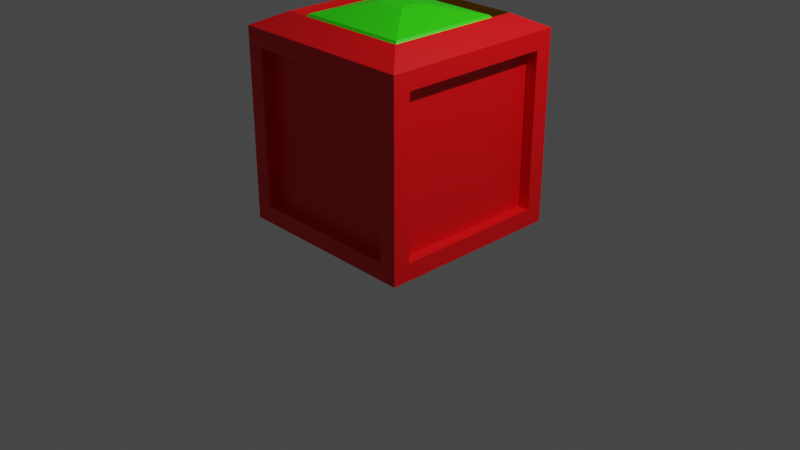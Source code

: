 # Source: CubePlanter.blend  (saved by Blender 2.82.7; exported with 4.5.12 LTS)
import bpy
from mathutils import Matrix  # noqa: F401  (used for matrix-valued properties, if any)

bpy.ops.wm.read_factory_settings(use_empty=True)
scene = bpy.context.scene
scene.name = 'Scene'

# ---- collections
col_collection = bpy.data.collections.new('Collection'); scene.collection.children.link(col_collection)

# ---- materials (node trees are filled in below, after node groups)
mat_material = bpy.data.materials.new('Material')
mat_material.alpha_threshold = 0.0
mat_material.use_transparent_shadow = False
mat_material.line_color = (0.0, 0.0, 0.0, 1.0)
mat_material_001 = bpy.data.materials.new('Material.001')
mat_material_001.use_transparent_shadow = False
mat_material_002 = bpy.data.materials.new('Material.002')
mat_material_002.use_transparent_shadow = False

# ---- material node trees
mat_material.use_nodes = True; mat_material.node_tree.nodes.clear()
_N = mat_material.node_tree.nodes; _L = mat_material.node_tree.links
n0 = _N.new('ShaderNodeOutputMaterial'); n0.name = 'Material Output'; n0.location = (300, 300)
n1 = _N.new('ShaderNodeBsdfPrincipled'); n1.name = 'Principled BSDF'; n1.location = (10, 300)
n1.distribution = 'GGX'
n1.subsurface_method = 'BURLEY'
n1.inputs[2].default_value = 0.4
n1.inputs[3].default_value = 1.45
n1.inputs[27].default_value = (0.0, 0.0, 0.0, 1.0)
n1.inputs[28].default_value = 1.0
_L.new(n1.outputs[0], n0.inputs[0])
n0.is_active_output = True
mat_material_001.use_nodes = True; mat_material_001.node_tree.nodes.clear()
_N = mat_material_001.node_tree.nodes; _L = mat_material_001.node_tree.links
n0 = _N.new('ShaderNodeOutputMaterial'); n0.name = 'Material Output'; n0.location = (300, 300)
n1 = _N.new('ShaderNodeBsdfPrincipled'); n1.name = 'Principled BSDF'; n1.location = (10, 300)
n1.distribution = 'GGX'
n1.subsurface_method = 'BURLEY'
n1.inputs[0].default_value = (0.8, 0.0, 0.002813, 1.0)
n1.inputs[3].default_value = 1.45
n1.inputs[27].default_value = (0.0, 0.0, 0.0, 1.0)
n1.inputs[28].default_value = 1.0
_L.new(n1.outputs[0], n0.inputs[0])
n0.is_active_output = True
mat_material_002.use_nodes = True; mat_material_002.node_tree.nodes.clear()
_N = mat_material_002.node_tree.nodes; _L = mat_material_002.node_tree.links
n0 = _N.new('ShaderNodeOutputMaterial'); n0.name = 'Material Output'; n0.location = (300, 300)
n1 = _N.new('ShaderNodeBsdfPrincipled'); n1.name = 'Principled BSDF'; n1.location = (10, 300)
n1.distribution = 'GGX'
n1.subsurface_method = 'BURLEY'
n1.inputs[0].default_value = (0.02879, 0.8, 0.0003438, 1.0)
n1.inputs[3].default_value = 1.45
n1.inputs[27].default_value = (0.0, 0.0, 0.0, 1.0)
n1.inputs[28].default_value = 1.0
_L.new(n1.outputs[0], n0.inputs[0])
n0.is_active_output = True

# ---- world
world_world = bpy.data.worlds.new('World'); scene.world = world_world
world_world.use_nodes = True; world_world.node_tree.nodes.clear()
_N = world_world.node_tree.nodes; _L = world_world.node_tree.links
n0 = _N.new('ShaderNodeOutputWorld'); n0.name = 'World Output'; n0.location = (300, 300)
n1 = _N.new('ShaderNodeBackground'); n1.name = 'Background'; n1.location = (10, 300)
n1.inputs[0].default_value = (0.05088, 0.05088, 0.05088, 1.0)
_L.new(n1.outputs[0], n0.inputs[0])
n0.is_active_output = True
world_world.color = (0.05088, 0.05088, 0.05088)
world_world.use_sun_shadow = False
world_world.sun_shadow_jitter_overblur = 0.0

# ---- cameras
cam_camera = bpy.data.cameras.new('Camera')
cam_camera.clip_end = 100.0
cam_camera.ortho_scale = 7.314

# ---- lights
light_light = bpy.data.lights.new('Light', 'POINT')
light_light.transmission_factor = 0.0
light_light.energy = 1000.0
light_light.shadow_soft_size = 0.1
light_light.shadow_maximum_resolution = 0.006
light_light.use_absolute_resolution = True

# ---- meshes
me_cube = bpy.data.meshes.new('Cube')
me_cube.from_pydata([(1.0, 1.0, 2.0), (1.0, 1.0, 0.0), (1.0, -1.0, 2.0), (1.0, -1.0, 0.0), (-1.0, 1.0, 2.0), (-1.0, 1.0, 0.0), (-1.0, -1.0, 2.0), (-1.0, -1.0, 0.0), (0.8179, -1.0, 0.1821), (0.8179, -1.0, 1.818), (-0.8179, -1.0, 1.818), (-0.8179, -1.0, 0.1821), (-1.0, -0.8179, 0.1821), (-1.0, -0.8179, 1.818), (-1.0, 0.8179, 1.818), (-1.0, 0.8179, 0.1821), (1.0, 0.8179, 0.1821), (1.0, 0.8179, 1.818), (1.0, -0.8179, 1.818), (1.0, -0.8179, 0.1821), (-0.8179, 1.0, 0.1821), (-0.8179, 1.0, 1.818), (0.8179, 1.0, 1.818), (0.8179, 1.0, 0.1821), (0.8179, -0.8806, 0.1821), (0.8179, -0.8806, 1.818), (-0.8179, -0.8806, 1.818), (-0.8179, -0.8806, 0.1821), (-0.8806, -0.8179, 0.1821), (-0.8806, -0.8179, 1.818), (-0.8806, 0.8179, 1.818), (-0.8806, 0.8179, 0.1821), (0.8806, 0.8179, 0.1821), (0.8806, 0.8179, 1.818), (0.8806, -0.8179, 1.818), (0.8806, -0.8179, 0.1821), (-0.8179, 0.8806, 0.1821), (-0.8179, 0.8806, 1.818), (0.8179, 0.8806, 1.818), (0.8179, 0.8806, 0.1821), (0.7221, 0.7221, 2.139), (-0.7221, 0.7221, 2.139), (-0.7221, -0.7221, 2.139), (0.7221, -0.7221, 2.139), (-0.7221, 0.7221, 1.974), (0.7221, 0.7221, 1.974), (0.7221, -0.7221, 1.974), (-0.7221, -0.7221, 1.974), (0.5903, 0.5903, 2.113), (-0.5903, 0.5903, 2.113), (-0.5903, -0.5903, 2.113), (0.5903, -0.5903, 2.113), (0.1517, 0.1023, 2.233), (-0.1517, 0.1023, 2.233), (-0.1517, -0.1023, 2.233), (0.1517, -0.1023, 2.233)], [], [(42, 43, 46, 47), (5, 1, 3, 7), (3, 2, 9, 8), (2, 6, 10, 9), (6, 7, 11, 10), (7, 3, 8, 11), (7, 6, 13, 12), (6, 4, 14, 13), (4, 5, 15, 14), (5, 7, 12, 15), (1, 0, 17, 16), (0, 2, 18, 17), (2, 3, 19, 18), (3, 1, 16, 19), (5, 4, 21, 20), (4, 0, 22, 21), (0, 1, 23, 22), (1, 5, 20, 23), (24, 25, 26, 27), (9, 25, 24, 8), (10, 26, 25, 9), (11, 27, 26, 10), (8, 24, 27, 11), (28, 29, 30, 31), (13, 29, 28, 12), (14, 30, 29, 13), (15, 31, 30, 14), (12, 28, 31, 15), (32, 33, 34, 35), (17, 33, 32, 16), (18, 34, 33, 17), (19, 35, 34, 18), (16, 32, 35, 19), (36, 37, 38, 39), (21, 37, 36, 20), (22, 38, 37, 21), (23, 39, 38, 22), (20, 36, 39, 23), (0, 4, 41, 40), (4, 6, 42, 41), (6, 2, 43, 42), (2, 0, 40, 43), (49, 50, 54, 53), (43, 40, 45, 46), (41, 42, 47, 44), (40, 41, 44, 45), (45, 44, 49, 48), (44, 47, 50, 49), (47, 46, 51, 50), (46, 45, 48, 51), (53, 54, 55, 52), (48, 49, 53, 52), (50, 51, 55, 54), (51, 48, 52, 55)])
me_cube.polygons.foreach_set('material_index', [1, 1, 1, 1, 1, 1, 1, 1, 1, 1, 1, 1, 1, 1, 1, 1, 1, 1, 1, 1, 1, 1, 1, 1, 1, 1, 1, 1, 1, 1, 1, 1, 1, 1, 1, 1, 1, 1, 1, 1, 1, 1, 2, 1, 1, 1, 2, 2, 2, 2, 2, 2, 2, 2])
_uv = me_cube.uv_layers.new(name='UVMap')
_uv.uv.foreach_set('vector', [0.8403, 0.7153, 0.6597, 0.7153, 0.6597, 0.7153, 0.8403, 0.7153, 0.125, 0.5, 0.375, 0.5, 0.375, 0.75, 0.125, 0.75, 0.375, 0.75, 0.625, 0.75, 0.6022, 0.7728, 0.3978, 0.7728, 0.625, 0.75, 0.625, 1.0, 0.6022, 0.9772, 0.6022, 0.7728, 0.625, 1.0, 0.375, 1.0, 0.3978, 0.9772, 0.6022, 0.9772, 0.375, 1.0, 0.375, 0.75, 0.3978, 0.7728, 0.3978, 0.9772, 0.375, 0.0, 0.625, 0.0, 0.6022, 0.02277, 0.3978, 0.02277, 0.625, 0.0, 0.625, 0.25, 0.6022, 0.2272, 0.6022, 0.02277, 0.625, 0.25, 0.375, 0.25, 0.3978, 0.2272, 0.6022, 0.2272, 0.375, 0.25, 0.375, 0.0, 0.3978, 0.02277, 0.3978, 0.2272, 0.375, 0.5, 0.625, 0.5, 0.6022, 0.5228, 0.3978, 0.5228, 0.625, 0.5, 0.625, 0.75, 0.6022, 0.7272, 0.6022, 0.5228, 0.625, 0.75, 0.375, 0.75, 0.3978, 0.7272, 0.6022, 0.7272, 0.375, 0.75, 0.375, 0.5, 0.3978, 0.5228, 0.3978, 0.7272, 0.375, 0.25, 0.625, 0.25, 0.6022, 0.2728, 0.3978, 0.2728, 0.625, 0.25, 0.625, 0.5, 0.6022, 0.4772, 0.6022, 0.2728, 0.625, 0.5, 0.375, 0.5, 0.3978, 0.4772, 0.6022, 0.4772, 0.375, 0.5, 0.375, 0.25, 0.3978, 0.2728, 0.3978, 0.4772, 0.3978, 0.7728, 0.6022, 0.7728, 0.6022, 0.9772, 0.3978, 0.9772, 0.6022, 0.7728, 0.6022, 0.7728, 0.3978, 0.7728, 0.3978, 0.7728, 0.6022, 0.9772, 0.6022, 0.9772, 0.6022, 0.7728, 0.6022, 0.7728, 0.3978, 0.9772, 0.3978, 0.9772, 0.6022, 0.9772, 0.6022, 0.9772, 0.3978, 0.7728, 0.3978, 0.7728, 0.3978, 0.9772, 0.3978, 0.9772, 0.3978, 0.02277, 0.6022, 0.02277, 0.6022, 0.2272, 0.3978, 0.2272, 0.6022, 0.02277, 0.6022, 0.02277, 0.3978, 0.02277, 0.3978, 0.02277, 0.6022, 0.2272, 0.6022, 0.2272, 0.6022, 0.02277, 0.6022, 0.02277, 0.3978, 0.2272, 0.3978, 0.2272, 0.6022, 0.2272, 0.6022, 0.2272, 0.3978, 0.02277, 0.3978, 0.02277, 0.3978, 0.2272, 0.3978, 0.2272, 0.3978, 0.5228, 0.6022, 0.5228, 0.6022, 0.7272, 0.3978, 0.7272, 0.6022, 0.5228, 0.6022, 0.5228, 0.3978, 0.5228, 0.3978, 0.5228, 0.6022, 0.7272, 0.6022, 0.7272, 0.6022, 0.5228, 0.6022, 0.5228, 0.3978, 0.7272, 0.3978, 0.7272, 0.6022, 0.7272, 0.6022, 0.7272, 0.3978, 0.5228, 0.3978, 0.5228, 0.3978, 0.7272, 0.3978, 0.7272, 0.3978, 0.2728, 0.6022, 0.2728, 0.6022, 0.4772, 0.3978, 0.4772, 0.6022, 0.2728, 0.6022, 0.2728, 0.3978, 0.2728, 0.3978, 0.2728, 0.6022, 0.4772, 0.6022, 0.4772, 0.6022, 0.2728, 0.6022, 0.2728, 0.3978, 0.4772, 0.3978, 0.4772, 0.6022, 0.4772, 0.6022, 0.4772, 0.3978, 0.2728, 0.3978, 0.2728, 0.3978, 0.4772, 0.3978, 0.4772, 0.625, 0.5, 0.875, 0.5, 0.8403, 0.5347, 0.6597, 0.5347, 0.875, 0.5, 0.875, 0.75, 0.8403, 0.7153, 0.8403, 0.5347, 0.875, 0.75, 0.625, 0.75, 0.6597, 0.7153, 0.8403, 0.7153, 0.625, 0.75, 0.625, 0.5, 0.6597, 0.5347, 0.6597, 0.7153, 0.8238, 0.5512, 0.8238, 0.6988, 0.8238, 0.6988, 0.8238, 0.5512, 0.6597, 0.7153, 0.6597, 0.5347, 0.6597, 0.5347, 0.6597, 0.7153, 0.8403, 0.5347, 0.8403, 0.7153, 0.8403, 0.7153, 0.8403, 0.5347, 0.6597, 0.5347, 0.8403, 0.5347, 0.8403, 0.5347, 0.6597, 0.5347, 0.6597, 0.5347, 0.8403, 0.5347, 0.8238, 0.5512, 0.6762, 0.5512, 0.8403, 0.5347, 0.8403, 0.7153, 0.8238, 0.6988, 0.8238, 0.5512, 0.8403, 0.7153, 0.6597, 0.7153, 0.6762, 0.6988, 0.8238, 0.6988, 0.6597, 0.7153, 0.6597, 0.5347, 0.6762, 0.5512, 0.6762, 0.6988, 0.8238, 0.5512, 0.8238, 0.6988, 0.6762, 0.6988, 0.6762, 0.5512, 0.6762, 0.5512, 0.8238, 0.5512, 0.8238, 0.5512, 0.6762, 0.5512, 0.8238, 0.6988, 0.6762, 0.6988, 0.6762, 0.6988, 0.8238, 0.6988, 0.6762, 0.6988, 0.6762, 0.5512, 0.6762, 0.5512, 0.6762, 0.6988])
me_cube.materials.append(mat_material)
me_cube.materials.append(mat_material_001)
me_cube.materials.append(mat_material_002)
me_cube.use_remesh_preserve_volume = False
me_cube.use_remesh_preserve_attributes = False
me_cube.use_mirror_x = True
me_cube.use_mirror_y = True
me_cube.use_mirror_z = True
me_cube.update()

# ---- objects
ob_cube = bpy.data.objects.new('Cube', me_cube)
ob_light = bpy.data.objects.new('Light', light_light)
ob_camera = bpy.data.objects.new('Camera', cam_camera)

# ---- transforms, parenting, visibility, modifiers, constraints
ob_cube.location = (0.0, 0.0, 0.0)
ob_cube.lock_rotations_4d = False
ob_cube.empty_display_type = 'ARROWS'
ob_cube.lineart.crease_threshold = 0.0
ob_cube.use_mesh_mirror_x = True
ob_cube.use_mesh_mirror_y = True
ob_cube.use_mesh_mirror_z = True
ob_light.location = (4.076, 1.005, 5.904)
ob_light.rotation_euler = (0.6503, 0.05522, 1.866)
ob_light.lock_rotations_4d = False
ob_light.empty_display_type = 'ARROWS'
ob_light.color = (0.0, 0.0, 0.0, 0.0)
ob_light.lineart.crease_threshold = 0.0
ob_camera.location = (7.359, -6.926, 4.958)
ob_camera.rotation_euler = (1.109, 0.0, 0.8149)
ob_camera.lock_rotations_4d = False
ob_camera.empty_display_type = 'ARROWS'
ob_camera.color = (0.0, 0.0, 0.0, 0.0)
ob_camera.display_type = 'WIRE'
ob_camera.lineart.crease_threshold = 0.0

# ---- collection membership
col_collection.objects.link(ob_cube)
col_collection.objects.link(ob_light)
col_collection.objects.link(ob_camera)

# ---- scene / render settings (as saved in the file)
scene.camera = ob_camera
scene.frame_start = 1; scene.frame_end = 250; scene.frame_set(1)
scene.render.engine = 'BLENDER_EEVEE_NEXT'
scene.cycles.use_denoising = False
scene.cycles.samples = 128
scene.cycles.sampling_pattern = 'TABULATED_SOBOL'
scene.cycles.use_adaptive_sampling = False
scene.cycles.use_light_tree = False
scene.view_settings.view_transform = 'Filmic'
bpy.context.view_layer.update()
